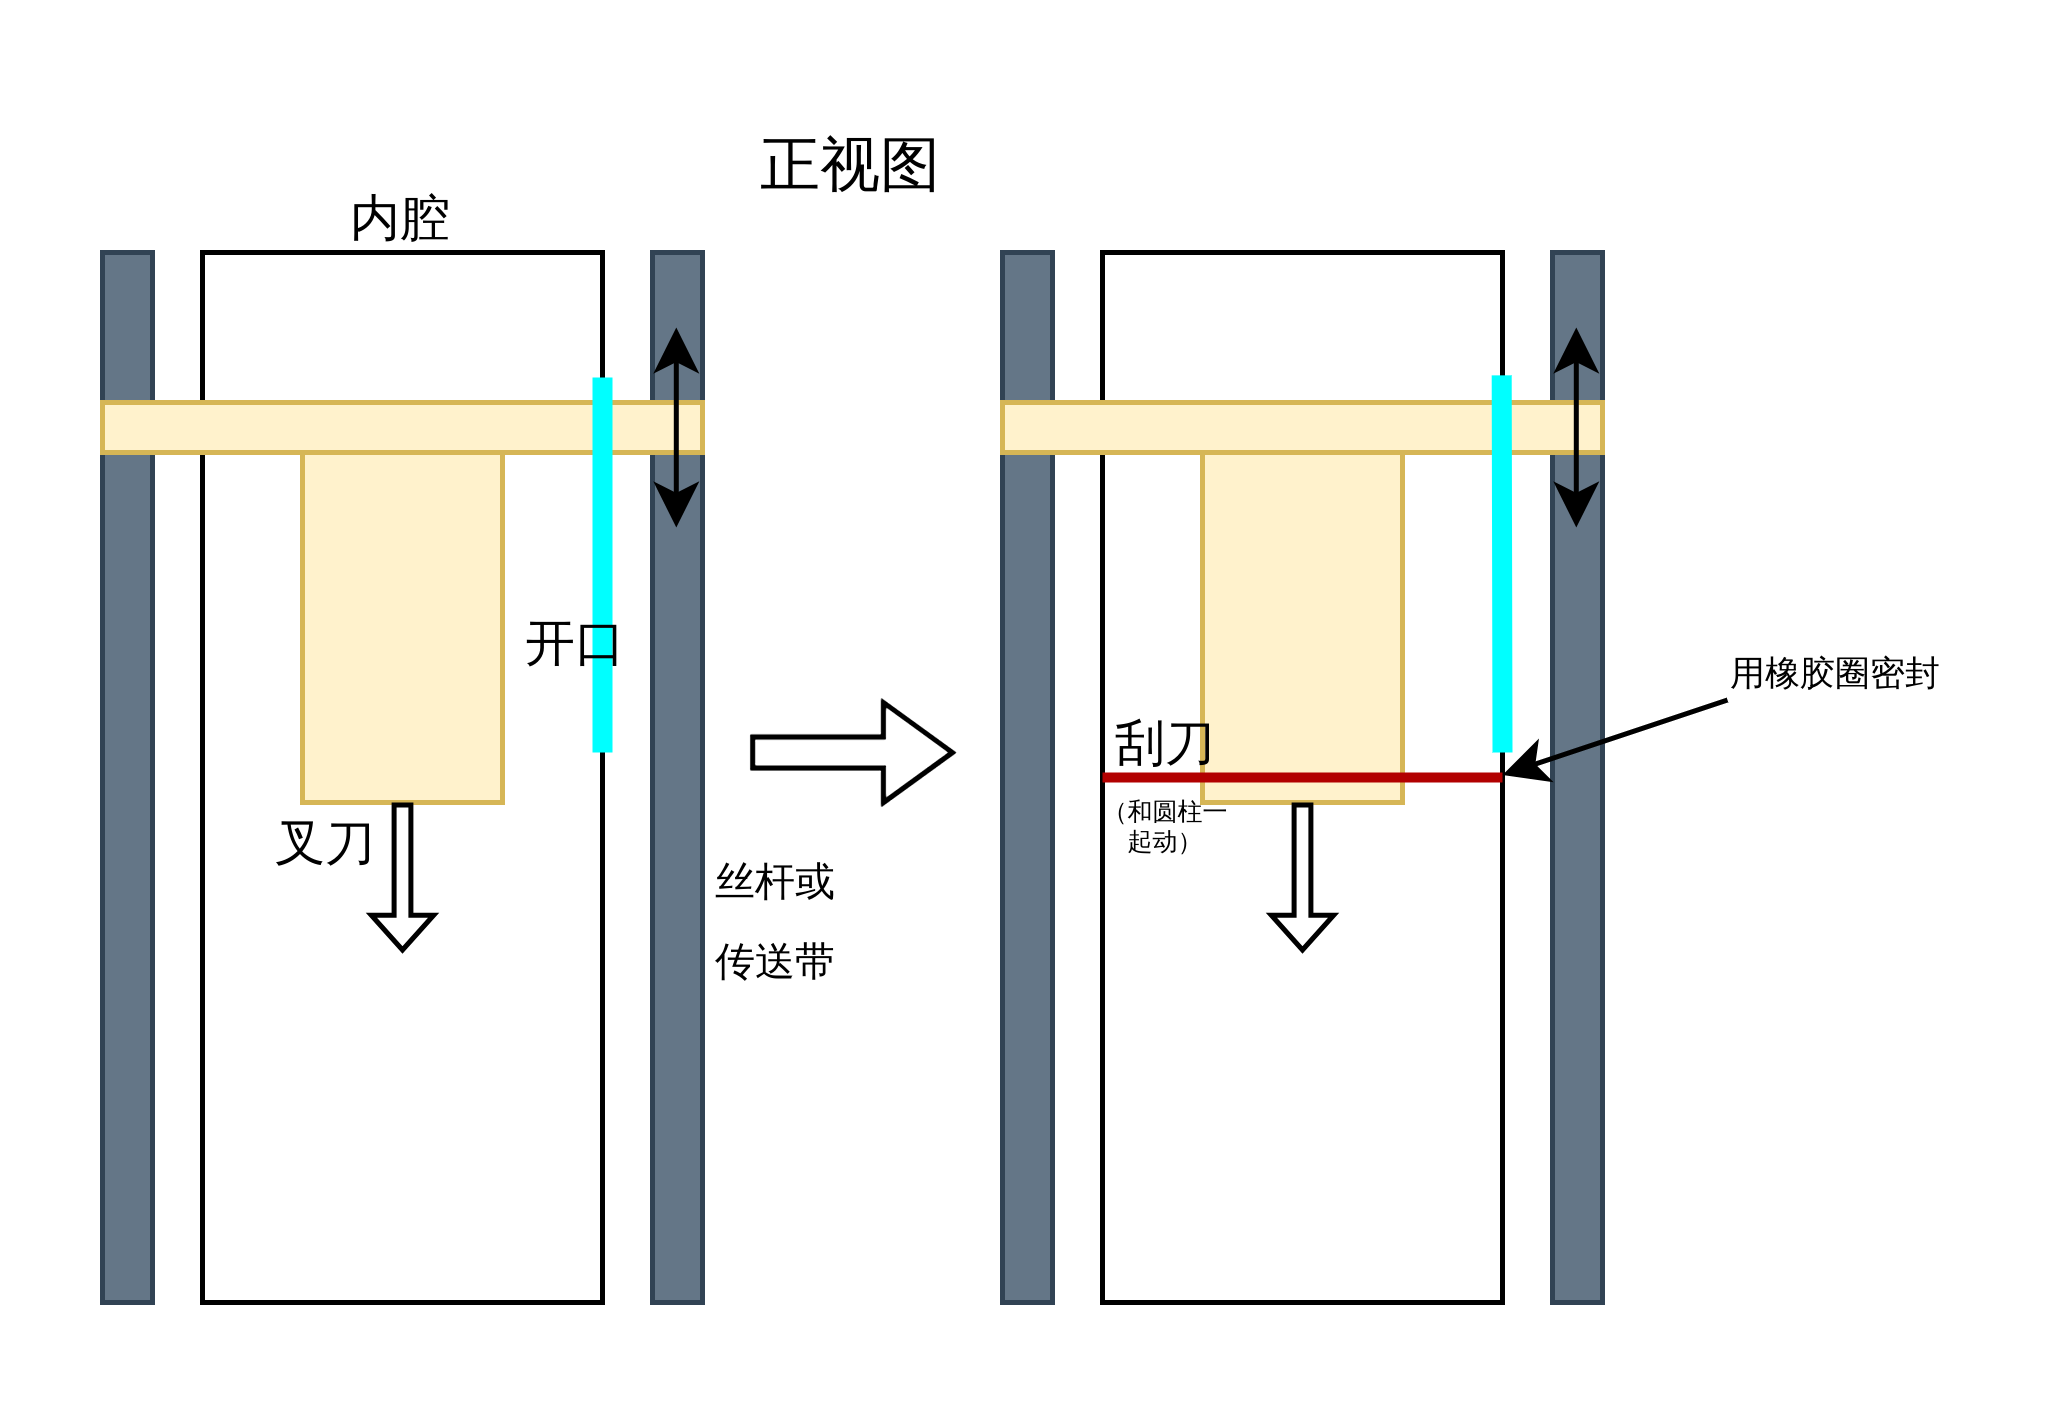

The diagram above was exported from draw.io. Its source (the exported page's mxGraphModel, read from the mxfile embedded in the PNG):
<mxGraphModel dx="305" dy="231" grid="1" gridSize="10" guides="1" tooltips="1" connect="1" arrows="1" fold="1" page="1" pageScale="1" pageWidth="850" pageHeight="1100" math="0" shadow="0">
  <root>
    <mxCell id="0" />
    <mxCell id="1" parent="0" />
    <mxCell id="ZeM5tIa1B_U6svARdPQF-20" value="" style="rounded=0;whiteSpace=wrap;html=1;fillColor=none;" vertex="1" parent="1">
      <mxGeometry x="480" y="160" width="80" height="210" as="geometry" />
    </mxCell>
    <mxCell id="ZeM5tIa1B_U6svARdPQF-19" value="" style="rounded=0;whiteSpace=wrap;html=1;fillColor=none;" vertex="1" parent="1">
      <mxGeometry x="300" y="160" width="80" height="210" as="geometry" />
    </mxCell>
    <mxCell id="ZeM5tIa1B_U6svARdPQF-2" value="" style="rounded=0;whiteSpace=wrap;html=1;fillColor=#fff2cc;strokeColor=#d6b656;" vertex="1" parent="1">
      <mxGeometry x="320" y="190" width="40" height="80" as="geometry" />
    </mxCell>
    <mxCell id="ZeM5tIa1B_U6svARdPQF-5" value="" style="rounded=0;whiteSpace=wrap;html=1;fillColor=#647687;strokeColor=#314354;fontColor=#ffffff;" vertex="1" parent="1">
      <mxGeometry x="280" y="160" width="10" height="210" as="geometry" />
    </mxCell>
    <mxCell id="ZeM5tIa1B_U6svARdPQF-6" value="" style="rounded=0;whiteSpace=wrap;html=1;fillColor=#647687;strokeColor=#314354;fontColor=#ffffff;" vertex="1" parent="1">
      <mxGeometry x="390" y="160" width="10" height="210" as="geometry" />
    </mxCell>
    <mxCell id="ZeM5tIa1B_U6svARdPQF-7" value="" style="rounded=0;whiteSpace=wrap;html=1;fillColor=#fff2cc;strokeColor=#d6b656;" vertex="1" parent="1">
      <mxGeometry x="280" y="190" width="120" height="10" as="geometry" />
    </mxCell>
    <mxCell id="ZeM5tIa1B_U6svARdPQF-8" value="" style="endArrow=classic;startArrow=classic;html=1;rounded=0;" edge="1" parent="1">
      <mxGeometry width="50" height="50" relative="1" as="geometry">
        <mxPoint x="394.76" y="215" as="sourcePoint" />
        <mxPoint x="394.76" y="175" as="targetPoint" />
      </mxGeometry>
    </mxCell>
    <mxCell id="ZeM5tIa1B_U6svARdPQF-11" value="" style="shape=flexArrow;endArrow=classic;html=1;rounded=0;exitX=0.5;exitY=1;exitDx=0;exitDy=0;endWidth=8.095238095238095;endSize=1.9824000000000002;width=3.36;" edge="1" parent="1" source="ZeM5tIa1B_U6svARdPQF-2">
      <mxGeometry width="50" height="50" relative="1" as="geometry">
        <mxPoint x="360" y="290" as="sourcePoint" />
        <mxPoint x="340" y="300" as="targetPoint" />
      </mxGeometry>
    </mxCell>
    <mxCell id="ZeM5tIa1B_U6svARdPQF-12" value="" style="rounded=0;whiteSpace=wrap;html=1;fillColor=#fff2cc;strokeColor=#d6b656;" vertex="1" parent="1">
      <mxGeometry x="500" y="190" width="40" height="80" as="geometry" />
    </mxCell>
    <mxCell id="ZeM5tIa1B_U6svARdPQF-13" value="" style="rounded=0;whiteSpace=wrap;html=1;fillColor=#647687;strokeColor=#314354;fontColor=#ffffff;" vertex="1" parent="1">
      <mxGeometry x="460" y="160" width="10" height="210" as="geometry" />
    </mxCell>
    <mxCell id="ZeM5tIa1B_U6svARdPQF-14" value="" style="rounded=0;whiteSpace=wrap;html=1;fillColor=#647687;strokeColor=#314354;fontColor=#ffffff;" vertex="1" parent="1">
      <mxGeometry x="570" y="160" width="10" height="210" as="geometry" />
    </mxCell>
    <mxCell id="ZeM5tIa1B_U6svARdPQF-15" value="" style="rounded=0;whiteSpace=wrap;html=1;fillColor=#fff2cc;strokeColor=#d6b656;" vertex="1" parent="1">
      <mxGeometry x="460" y="190" width="120" height="10" as="geometry" />
    </mxCell>
    <mxCell id="ZeM5tIa1B_U6svARdPQF-16" value="" style="endArrow=classic;startArrow=classic;html=1;rounded=0;" edge="1" parent="1">
      <mxGeometry width="50" height="50" relative="1" as="geometry">
        <mxPoint x="574.76" y="215" as="sourcePoint" />
        <mxPoint x="574.76" y="175" as="targetPoint" />
      </mxGeometry>
    </mxCell>
    <mxCell id="ZeM5tIa1B_U6svARdPQF-17" value="" style="shape=flexArrow;endArrow=classic;html=1;rounded=0;exitX=0.5;exitY=1;exitDx=0;exitDy=0;endWidth=8.095238095238095;endSize=1.9824000000000002;width=3.36;" edge="1" parent="1" source="ZeM5tIa1B_U6svARdPQF-12">
      <mxGeometry width="50" height="50" relative="1" as="geometry">
        <mxPoint x="540" y="290" as="sourcePoint" />
        <mxPoint x="520" y="300" as="targetPoint" />
      </mxGeometry>
    </mxCell>
    <mxCell id="ZeM5tIa1B_U6svARdPQF-18" value="" style="shape=singleArrow;whiteSpace=wrap;html=1;arrowWidth=0.30952380952381586;arrowSize=0.34484151204427177;" vertex="1" parent="1">
      <mxGeometry x="410" y="250" width="40" height="20" as="geometry" />
    </mxCell>
    <mxCell id="ZeM5tIa1B_U6svARdPQF-22" value="" style="endArrow=none;html=1;rounded=0;entryX=1;entryY=0.5;entryDx=0;entryDy=0;exitX=0;exitY=0.5;exitDx=0;exitDy=0;fillColor=#e51400;strokeColor=#B20000;strokeWidth=2;" edge="1" parent="1" source="ZeM5tIa1B_U6svARdPQF-20" target="ZeM5tIa1B_U6svARdPQF-20">
      <mxGeometry width="50" height="50" relative="1" as="geometry">
        <mxPoint x="410" y="280" as="sourcePoint" />
        <mxPoint x="460" y="230" as="targetPoint" />
      </mxGeometry>
    </mxCell>
    <mxCell id="ZeM5tIa1B_U6svARdPQF-25" value="" style="endArrow=none;html=1;rounded=0;entryX=0.998;entryY=0.117;entryDx=0;entryDy=0;strokeWidth=4;entryPerimeter=0;strokeColor=#00FFFF;" edge="1" parent="1" target="ZeM5tIa1B_U6svARdPQF-20">
      <mxGeometry width="50" height="50" relative="1" as="geometry">
        <mxPoint x="560" y="260" as="sourcePoint" />
        <mxPoint x="480" y="230" as="targetPoint" />
      </mxGeometry>
    </mxCell>
    <mxCell id="ZeM5tIa1B_U6svARdPQF-26" value="&lt;p style=&quot;line-height: 120%;&quot;&gt;&lt;font style=&quot;font-size: 8px;&quot;&gt;丝杆或传送带&lt;/font&gt;&lt;/p&gt;" style="text;html=1;strokeColor=none;fillColor=none;align=center;verticalAlign=middle;whiteSpace=wrap;rounded=0;" vertex="1" parent="1">
      <mxGeometry x="400" y="280" width="30" height="30" as="geometry" />
    </mxCell>
    <mxCell id="ZeM5tIa1B_U6svARdPQF-27" value="" style="endArrow=none;html=1;rounded=0;entryX=0.998;entryY=0.117;entryDx=0;entryDy=0;strokeWidth=4;entryPerimeter=0;strokeColor=#00FFFF;" edge="1" parent="1">
      <mxGeometry width="50" height="50" relative="1" as="geometry">
        <mxPoint x="380" y="260" as="sourcePoint" />
        <mxPoint x="380" y="185" as="targetPoint" />
      </mxGeometry>
    </mxCell>
    <mxCell id="ZeM5tIa1B_U6svARdPQF-32" value="正视图" style="text;html=1;strokeColor=none;fillColor=none;align=center;verticalAlign=middle;whiteSpace=wrap;rounded=0;" vertex="1" parent="1">
      <mxGeometry x="400" y="130" width="60" height="30" as="geometry" />
    </mxCell>
    <mxCell id="ZeM5tIa1B_U6svARdPQF-39" value="&lt;font style=&quot;font-size: 10px;&quot;&gt;内腔&lt;/font&gt;" style="text;html=1;strokeColor=none;fillColor=none;align=center;verticalAlign=middle;whiteSpace=wrap;rounded=0;" vertex="1" parent="1">
      <mxGeometry x="310" y="140" width="60" height="30" as="geometry" />
    </mxCell>
    <mxCell id="ZeM5tIa1B_U6svARdPQF-40" value="&lt;font style=&quot;font-size: 10px;&quot;&gt;叉刀&lt;/font&gt;" style="text;html=1;strokeColor=none;fillColor=none;align=center;verticalAlign=middle;whiteSpace=wrap;rounded=0;" vertex="1" parent="1">
      <mxGeometry x="310" y="270" width="30" height="20" as="geometry" />
    </mxCell>
    <mxCell id="ZeM5tIa1B_U6svARdPQF-42" value="&lt;font style=&quot;font-size: 10px;&quot;&gt;开口&lt;/font&gt;" style="text;html=1;strokeColor=none;fillColor=none;align=center;verticalAlign=middle;whiteSpace=wrap;rounded=0;" vertex="1" parent="1">
      <mxGeometry x="360" y="230" width="30" height="20" as="geometry" />
    </mxCell>
    <mxCell id="ZeM5tIa1B_U6svARdPQF-44" value="&lt;p style=&quot;line-height: 40%;&quot;&gt;&lt;font style=&quot;&quot;&gt;&lt;span style=&quot;font-size: 10px;&quot;&gt;刮刀&lt;br&gt;&lt;/span&gt;&lt;/font&gt;&lt;span style=&quot;background-color: initial; font-size: 5px;&quot;&gt;&lt;br&gt;（和圆柱一起动）&lt;/span&gt;&lt;/p&gt;" style="text;html=1;strokeColor=none;fillColor=none;align=center;verticalAlign=middle;whiteSpace=wrap;rounded=0;" vertex="1" parent="1">
      <mxGeometry x="478" y="255" width="30" height="30" as="geometry" />
    </mxCell>
    <mxCell id="ZeM5tIa1B_U6svARdPQF-47" value="" style="endArrow=classic;html=1;rounded=0;" edge="1" parent="1">
      <mxGeometry width="50" height="50" relative="1" as="geometry">
        <mxPoint x="605" y="249.5" as="sourcePoint" />
        <mxPoint x="560" y="264.5" as="targetPoint" />
      </mxGeometry>
    </mxCell>
    <mxCell id="ZeM5tIa1B_U6svARdPQF-48" value="&lt;p style=&quot;line-height: 80%;&quot;&gt;&lt;font style=&quot;font-size: 7px;&quot;&gt;用橡胶圈&lt;/font&gt;&lt;span style=&quot;font-size: 7px; background-color: initial;&quot;&gt;密封&lt;/span&gt;&lt;/p&gt;" style="text;html=1;strokeColor=none;fillColor=none;align=center;verticalAlign=middle;whiteSpace=wrap;rounded=0;" vertex="1" parent="1">
      <mxGeometry x="602" y="230" width="50" height="30" as="geometry" />
    </mxCell>
  </root>
</mxGraphModel>